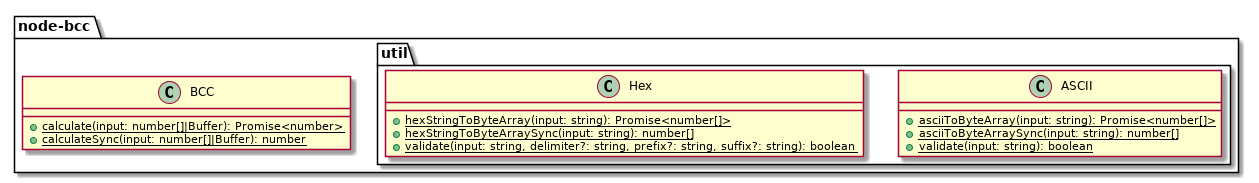

The diagram above was rendered by PlantUML. Its source (embedded in the PNG):
@startuml node-bcc@v3

package node-bcc {
  class BCC {
    + {static} calculate(input: number[]|Buffer): Promise<number>
    + {static} calculateSync(input: number[]|Buffer): number
  }


  package util {
    class ASCII {
      + {static} asciiToByteArray(input: string): Promise<number[]>
      + {static} asciiToByteArraySync(input: string): number[]
      + {static} validate(input: string): boolean
    }

    class Hex {
      + {static} hexStringToByteArray(input: string): Promise<number[]>
      + {static} hexStringToByteArraySync(input: string): number[]
      + {static} validate(input: string, delimiter?: string, prefix?: string, suffix?: string): boolean
    }
  }
}

@enduml